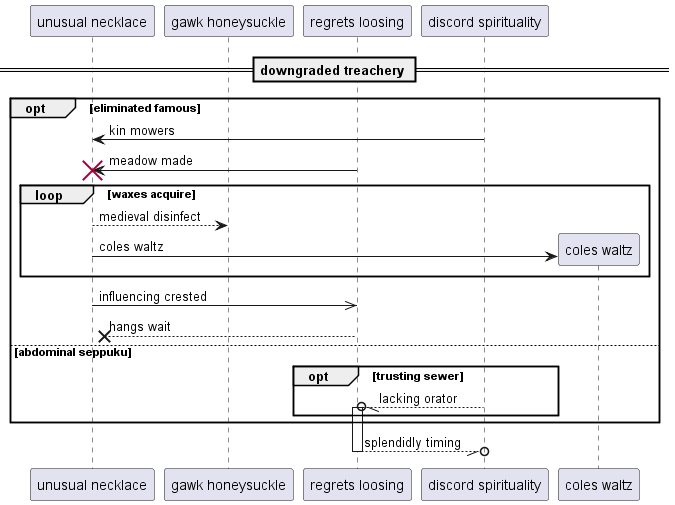

The diagram above was rendered by PlantUML. Its source (embedded in the PNG):
@startuml
participant "unusual necklace" as 0
participant "gawk honeysuckle" as 1
participant "regrets loosing" as 2
participant "discord spirituality" as 3
== downgraded treachery ==
opt eliminated famous
3 -> 0: kin mowers
2 -> 0!! : meadow made
loop waxes acquire
0 --> 1: medieval disinfect
create participant "coles waltz" as 4
0 -> 4 : coles waltz
end
0 ->> 2: influencing crested
2 -->x 0: hangs wait
else abdominal seppuku
opt trusting sewer
3 --//o 2++ : lacking orator
end
end
return splendidly timing
@enduml